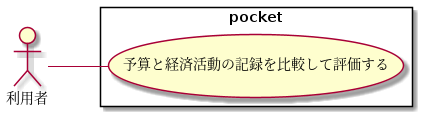

The diagram above was rendered by PlantUML. Its source (embedded in the PNG):
@startuml section-4
left to right direction
skinparam packageStyle rectangle
' content
' 利用者が予算と経済活動の記録を比較して評価する.
' Character
actor 利用者 as user
' UseCase
rectangle pocket {
  user -- (予算と経済活動の記録を比較して評価する)
}
@enduml